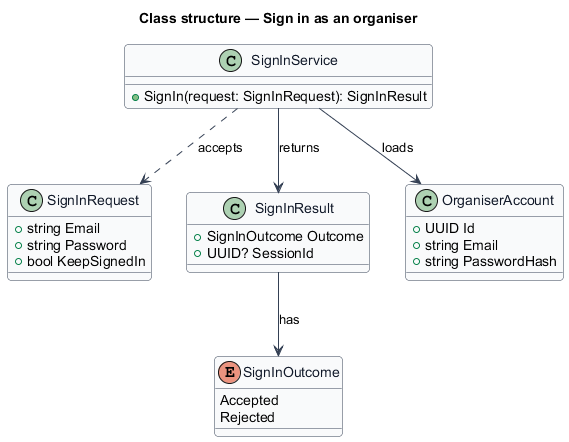

The diagram above was rendered by PlantUML. Its source (embedded in the PNG):
@startuml
' --- shared skin header ---
skinparam backgroundColor #FFFFFF
skinparam shadowing false
skinparam roundcorner 8
skinparam defaultFontName Arial
skinparam ArrowColor #344054
skinparam class {
  BorderColor #344054
  FontColor #101828
  BackgroundColor #F9FAFB
}
' --------------------------
title Class structure — Sign in as an organiser

enum SignInOutcome {
  Accepted
  Rejected
}

class SignInRequest {
  +string Email
  +string Password
  +bool KeepSignedIn
}

class SignInResult {
  +SignInOutcome Outcome
  +UUID? SessionId
}

class SignInService {
  +SignIn(request: SignInRequest): SignInResult
}

class OrganiserAccount {
  +UUID Id
  +string Email
  +string PasswordHash
}

SignInService ..> SignInRequest : accepts
SignInService --> SignInResult : returns
SignInService --> OrganiserAccount : loads
SignInResult --> SignInOutcome : has
@enduml